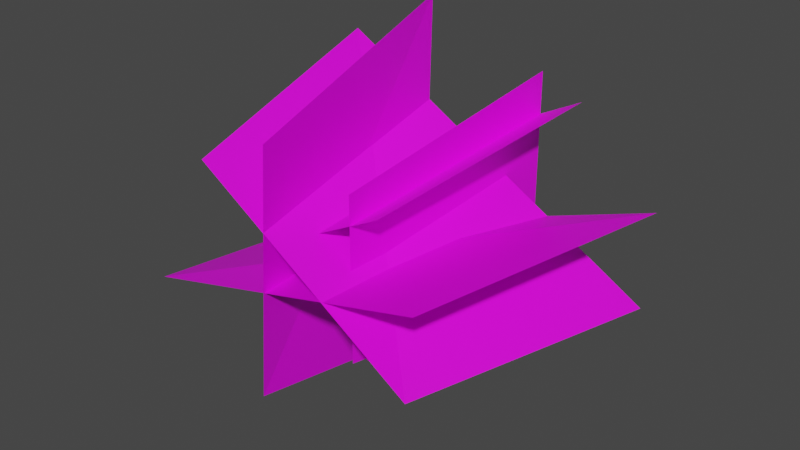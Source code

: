 # Source: Flowers_08.blend  (saved by Blender 2.92.15; exported with 4.5.12 LTS)
import bpy
from mathutils import Matrix  # noqa: F401  (used for matrix-valued properties, if any)

bpy.ops.wm.read_factory_settings(use_empty=True)
scene = bpy.context.scene
scene.name = 'Scene'

# ---- images (referenced by path relative to the original .blend; pixels are not part of the script)
import os
ASSET_DIR = os.environ.get("B2B_ASSET_DIR", "")  # directory of the original .blend (textures are referenced by path, not embedded)
HERE = os.path.dirname(os.path.abspath(__file__))  # packed textures are extracted next to this script under _unpacked/

def load_image(name, relpath, width, height, colorspace="sRGB"):
    """Load a texture the original file referenced (path relative to the .blend, or extracted next to this script)."""
    p = next((c for c in (os.path.join(HERE, relpath), os.path.join(ASSET_DIR, relpath)) if relpath and os.path.exists(c)), "")
    if p:
        img = bpy.data.images.load(p, check_existing=True)
        img.name = name
    else:  # same state as the original file: an image datablock whose file is absent (Cycles renders it pink)
        img = bpy.data.images.new(name, width, height)
        img.source = "FILE"
        img.filepath = "//" + (relpath or name)
    img.colorspace_settings.name = colorspace
    return img
img_grassflower09_tga = load_image('grassFlower09.tga', 'grassFlower09.tga', 1024, 1024, 'sRGB')

# ---- materials (node trees are filled in below, after node groups)
mat_flower = bpy.data.materials.new('Flower')
mat_flower.use_transparent_shadow = False

# ---- material node trees
mat_flower.use_nodes = True; mat_flower.node_tree.nodes.clear()
_N = mat_flower.node_tree.nodes; _L = mat_flower.node_tree.links
n0 = _N.new('ShaderNodeBsdfPrincipled'); n0.name = 'Principled BSDF'; n0.location = (10, 300)
n0.distribution = 'GGX'
n0.subsurface_method = 'BURLEY'
n0.inputs[3].default_value = 1.45
n0.inputs[27].default_value = (0.0, 0.0, 0.0, 1.0)
n0.inputs[28].default_value = 1.0
n1 = _N.new('ShaderNodeOutputMaterial'); n1.name = 'Material Output'; n1.location = (743, 296)
n2 = _N.new('ShaderNodeMixShader'); n2.name = 'Mix Shader'; n2.location = (483, 263)
n3 = _N.new('ShaderNodeBsdfTransparent'); n3.name = 'Transparent BSDF'; n3.location = (269, 425)
n4 = _N.new('ShaderNodeTexImage'); n4.name = 'Image Texture'; n4.location = (-337, 252)
n4.image = img_grassflower09_tga
_L.new(n4.outputs[0], n0.inputs[0])
_L.new(n2.outputs[0], n1.inputs[0])
_L.new(n3.outputs[0], n2.inputs[1])
_L.new(n4.outputs[1], n2.inputs[0])
_L.new(n0.outputs[0], n2.inputs[2])
n1.is_active_output = True

# ---- world
world_world = bpy.data.worlds.new('World'); scene.world = world_world
world_world.use_nodes = True; world_world.node_tree.nodes.clear()
_N = world_world.node_tree.nodes; _L = world_world.node_tree.links
n0 = _N.new('ShaderNodeOutputWorld'); n0.name = 'World Output'; n0.location = (300, 300)
n1 = _N.new('ShaderNodeBackground'); n1.name = 'Background'; n1.location = (10, 300)
n1.inputs[0].default_value = (0.05088, 0.05088, 0.05088, 1.0)
_L.new(n1.outputs[0], n0.inputs[0])
n0.is_active_output = True
world_world.color = (0.05088, 0.05088, 0.05088)
world_world.use_sun_shadow = False
world_world.sun_shadow_jitter_overblur = 0.0

# ---- meshes
me_plane = bpy.data.meshes.new('Plane')
me_plane.from_pydata([(0.5017, 2.763, 1.21), (0.5062, 2.763, -1.088), (0.3601, 0.3574, 0.8377), (0.3631, 0.3574, -0.6944), (-0.7168, 0.3574, 0.01535), (0.6387, 0.3574, 0.7095), (-1.114, 2.763, -0.02333), (0.9196, 2.763, 1.018), (0.7553, 2.763, -0.9407), (-1.108, 1.883, 0.3803), (0.5291, 0.3574, -0.5963), (-0.7133, 0.3574, 0.2844), (-1.268, 2.299, 1.361), (1.907, 2.299, -0.4728), (-0.8197, -0.05906, 0.9383), (1.26, -0.05906, -0.4443), (-0.2825, -0.05906, -1.087), (-0.1045, -0.05906, 1.26), (-0.4621, 2.299, -1.676), (-0.3787, 2.299, 1.844), (1.955, 2.299, 0.45), (-1.882, 2.33, -0.8976), (1.329, -0.05906, 0.3309), (-1.511, -0.02777, -0.3901)], [], [(3, 2, 0, 1), (4, 5, 7, 6), (11, 10, 8, 9), (15, 14, 12, 13), (16, 17, 19, 18), (23, 22, 20, 21)])
_uv = me_plane.uv_layers.new(name='UVMap')
_uv.uv.foreach_set('vector', [0.0, 0.0, 1.0, 0.0, 1.0, 1.0, 0.0, 1.0, 0.0, 0.0, 1.0, 0.0, 1.0, 1.0, 0.0, 1.0, 0.0, 0.0, 1.0, 0.0, 1.0, 1.0, 0.0, 1.0, 0.0, 0.0, 1.0, 0.0, 1.0, 1.0, 0.0, 1.0, 0.0, 0.0, 1.0, 0.0, 1.0, 1.0, 0.0, 1.0, 0.0, 0.0, 1.0, 0.0, 1.0, 1.0, 0.0, 1.0])
me_plane.materials.append(mat_flower)
me_plane.use_remesh_fix_poles = True
me_plane.use_remesh_preserve_attributes = False
me_plane.use_mirror_vertex_groups = False
me_plane.update()

# ---- objects
ob_flowers_08 = bpy.data.objects.new('Flowers 08', me_plane)

# ---- transforms, parenting, visibility, modifiers, constraints
ob_flowers_08.location = (0.0, 0.0, 0.0)
ob_flowers_08.lineart.crease_threshold = 0.0

# ---- collection membership
scene.collection.objects.link(ob_flowers_08)

# ---- scene / render settings (as saved in the file)
scene.frame_start = 1; scene.frame_end = 250; scene.frame_set(1)
scene.render.engine = 'BLENDER_EEVEE_NEXT'
scene.cycles.use_denoising = False
scene.cycles.samples = 128
scene.cycles.sampling_pattern = 'TABULATED_SOBOL'
scene.cycles.use_adaptive_sampling = False
scene.cycles.use_light_tree = False
scene.view_settings.view_transform = 'Filmic'
bpy.context.view_layer.update()

# ---- added for rendering (the .blend has no active camera and no usable light): camera, sun
cam_auto = bpy.data.cameras.new('AutoCamera')
cam_auto.lens = 50.0
cam_auto.sensor_width = 36.0
cam_auto.clip_end = 1000.0
ob_auto_camera = bpy.data.objects.new('AutoCamera', cam_auto)
scene.collection.objects.link(ob_auto_camera)
ob_auto_camera.location = (5.51612, -5.22368, 4.46771)
ob_auto_camera.rotation_euler = (1.09748, -7.21219e-08, 0.694738)
scene.camera = ob_auto_camera
light_auto_sun = bpy.data.lights.new('AutoSun', 'SUN')
light_auto_sun.energy = 3.0
light_auto_sun.angle = 0.0523599
ob_auto_sun = bpy.data.objects.new('AutoSun', light_auto_sun)
scene.collection.objects.link(ob_auto_sun)
ob_auto_sun.rotation_euler = (0.872665, 0.174533, 0.523599)
bpy.context.view_layer.update()
